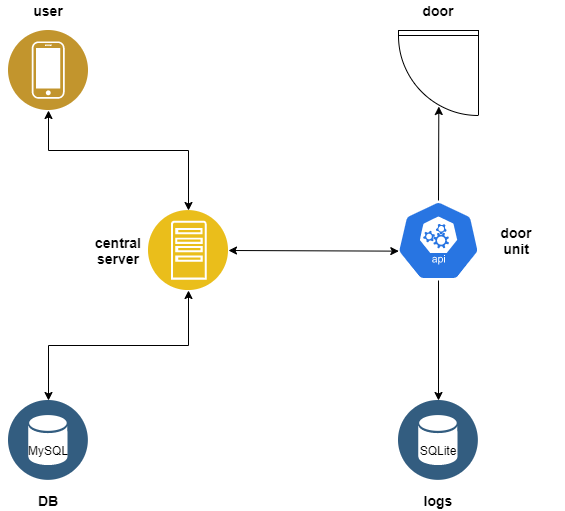

The diagram above was exported from draw.io. Its source (the exported page's mxGraphModel, read from the mxfile embedded in the PNG):
<mxGraphModel dx="1422" dy="762" grid="1" gridSize="10" guides="1" tooltips="1" connect="1" arrows="1" fold="1" page="1" pageScale="1" pageWidth="827" pageHeight="1169" math="0" shadow="0">
  <root>
    <mxCell id="0" />
    <mxCell id="1" parent="0" />
    <mxCell id="PqIdLSHaL7RIYYka9S_u-18" value="" style="aspect=fixed;perimeter=ellipsePerimeter;html=1;align=center;shadow=0;dashed=0;fontColor=#4277BB;labelBackgroundColor=#ffffff;fontSize=12;spacingTop=3;image;image=img/lib/ibm/applications/app_server.svg;" parent="1" vertex="1">
      <mxGeometry x="300" y="230" width="80" height="80" as="geometry" />
    </mxCell>
    <mxCell id="PqIdLSHaL7RIYYka9S_u-19" value="" style="aspect=fixed;perimeter=ellipsePerimeter;html=1;align=center;shadow=0;dashed=0;fontColor=#4277BB;labelBackgroundColor=#ffffff;fontSize=12;spacingTop=3;image;image=img/lib/ibm/data/data_services.svg;" parent="1" vertex="1">
      <mxGeometry x="160" y="420" width="80" height="80" as="geometry" />
    </mxCell>
    <mxCell id="PqIdLSHaL7RIYYka9S_u-20" value="" style="aspect=fixed;perimeter=ellipsePerimeter;html=1;align=center;shadow=0;dashed=0;fontColor=#4277BB;labelBackgroundColor=#ffffff;fontSize=12;spacingTop=3;image;image=img/lib/ibm/users/device.svg;" parent="1" vertex="1">
      <mxGeometry x="160" y="50" width="80" height="80" as="geometry" />
    </mxCell>
    <mxCell id="PqIdLSHaL7RIYYka9S_u-23" value="" style="edgeStyle=elbowEdgeStyle;rounded=0;elbow=vertical;html=1;labelBackgroundColor=#ffffff;startArrow=classic;startFill=1;startSize=6;endArrow=classic;endFill=1;endSize=6;jettySize=auto;orthogonalLoop=1;strokeWidth=1;fontSize=14;entryX=0.5;entryY=1;entryDx=0;entryDy=0;" parent="1" target="PqIdLSHaL7RIYYka9S_u-18" edge="1">
      <mxGeometry width="60" height="60" relative="1" as="geometry">
        <mxPoint x="200" y="420" as="sourcePoint" />
        <mxPoint x="260" y="360" as="targetPoint" />
      </mxGeometry>
    </mxCell>
    <mxCell id="PqIdLSHaL7RIYYka9S_u-24" value="" style="edgeStyle=elbowEdgeStyle;rounded=0;elbow=vertical;html=1;labelBackgroundColor=#ffffff;startArrow=classic;startFill=1;startSize=6;endArrow=classic;endFill=1;endSize=6;jettySize=auto;orthogonalLoop=1;strokeWidth=1;fontSize=14;exitX=0.5;exitY=0;exitDx=0;exitDy=0;entryX=0.5;entryY=1;entryDx=0;entryDy=0;" parent="1" source="PqIdLSHaL7RIYYka9S_u-18" target="PqIdLSHaL7RIYYka9S_u-20" edge="1">
      <mxGeometry width="60" height="60" relative="1" as="geometry">
        <mxPoint x="380" y="190" as="sourcePoint" />
        <mxPoint x="210" y="150" as="targetPoint" />
        <Array as="points">
          <mxPoint x="230" y="170" />
          <mxPoint x="180" y="160" />
          <mxPoint x="310" y="140" />
        </Array>
      </mxGeometry>
    </mxCell>
    <mxCell id="PqIdLSHaL7RIYYka9S_u-28" value="" style="html=1;dashed=0;whitespace=wrap;fillColor=#2875E2;strokeColor=#ffffff;points=[[0.005,0.63,0],[0.1,0.2,0],[0.9,0.2,0],[0.5,0,0],[0.995,0.63,0],[0.72,0.99,0],[0.5,1,0],[0.28,0.99,0]];shape=mxgraph.kubernetes.icon;prIcon=api" parent="1" vertex="1">
      <mxGeometry x="540" y="220" width="100" height="80" as="geometry" />
    </mxCell>
    <mxCell id="PqIdLSHaL7RIYYka9S_u-29" value="" style="endArrow=classic;startArrow=classic;html=1;exitX=1;exitY=0.5;exitDx=0;exitDy=0;entryX=0.103;entryY=0.633;entryDx=0;entryDy=0;entryPerimeter=0;" parent="1" source="PqIdLSHaL7RIYYka9S_u-18" target="PqIdLSHaL7RIYYka9S_u-28" edge="1">
      <mxGeometry width="50" height="50" relative="1" as="geometry">
        <mxPoint x="430" y="270" as="sourcePoint" />
        <mxPoint x="540" y="269.67" as="targetPoint" />
      </mxGeometry>
    </mxCell>
    <mxCell id="PqIdLSHaL7RIYYka9S_u-30" value="" style="aspect=fixed;perimeter=ellipsePerimeter;html=1;align=center;shadow=0;dashed=0;fontColor=#4277BB;labelBackgroundColor=#ffffff;fontSize=12;spacingTop=3;image;image=img/lib/ibm/data/data_services.svg;" parent="1" vertex="1">
      <mxGeometry x="550" y="420" width="80" height="80" as="geometry" />
    </mxCell>
    <mxCell id="PqIdLSHaL7RIYYka9S_u-31" value="" style="endArrow=classic;html=1;entryX=0.5;entryY=0;entryDx=0;entryDy=0;exitX=0.5;exitY=1;exitDx=0;exitDy=0;exitPerimeter=0;" parent="1" source="PqIdLSHaL7RIYYka9S_u-28" target="PqIdLSHaL7RIYYka9S_u-30" edge="1">
      <mxGeometry width="50" height="50" relative="1" as="geometry">
        <mxPoint x="589.6700000000001" y="330" as="sourcePoint" />
        <mxPoint x="589.6700000000001" y="380" as="targetPoint" />
      </mxGeometry>
    </mxCell>
    <mxCell id="PqIdLSHaL7RIYYka9S_u-32" value="&lt;b&gt;&lt;font style=&quot;font-size: 14px&quot;&gt;user&lt;/font&gt;&lt;/b&gt;" style="text;html=1;strokeColor=none;fillColor=none;align=center;verticalAlign=middle;whiteSpace=wrap;rounded=0;" parent="1" vertex="1">
      <mxGeometry x="180" y="20" width="40" height="20" as="geometry" />
    </mxCell>
    <mxCell id="PqIdLSHaL7RIYYka9S_u-33" value="&lt;span style=&quot;font-size: 14px&quot;&gt;&lt;b&gt;central&lt;br&gt;server&lt;br&gt;&lt;/b&gt;&lt;/span&gt;" style="text;html=1;strokeColor=none;fillColor=none;align=center;verticalAlign=middle;whiteSpace=wrap;rounded=0;" parent="1" vertex="1">
      <mxGeometry x="250" y="255" width="40" height="30" as="geometry" />
    </mxCell>
    <mxCell id="PqIdLSHaL7RIYYka9S_u-34" value="&lt;b&gt;&lt;font style=&quot;font-size: 14px&quot;&gt;DB&lt;/font&gt;&lt;/b&gt;" style="text;html=1;strokeColor=none;fillColor=none;align=center;verticalAlign=middle;whiteSpace=wrap;rounded=0;" parent="1" vertex="1">
      <mxGeometry x="152" y="510" width="96" height="20" as="geometry" />
    </mxCell>
    <mxCell id="PqIdLSHaL7RIYYka9S_u-35" value="&lt;span style=&quot;font-size: 14px&quot;&gt;&lt;b&gt;logs&lt;br&gt;&lt;/b&gt;&lt;/span&gt;" style="text;html=1;strokeColor=none;fillColor=none;align=center;verticalAlign=middle;whiteSpace=wrap;rounded=0;" parent="1" vertex="1">
      <mxGeometry x="542" y="510" width="96" height="20" as="geometry" />
    </mxCell>
    <mxCell id="PqIdLSHaL7RIYYka9S_u-36" value="SQLite" style="text;html=1;strokeColor=none;fillColor=none;align=center;verticalAlign=middle;whiteSpace=wrap;rounded=0;" parent="1" vertex="1">
      <mxGeometry x="570" y="460" width="40" height="20" as="geometry" />
    </mxCell>
    <mxCell id="PqIdLSHaL7RIYYka9S_u-37" value="MySQL" style="text;html=1;strokeColor=none;fillColor=none;align=center;verticalAlign=middle;whiteSpace=wrap;rounded=0;" parent="1" vertex="1">
      <mxGeometry x="180" y="460" width="40" height="20" as="geometry" />
    </mxCell>
    <mxCell id="PqIdLSHaL7RIYYka9S_u-38" value="" style="verticalLabelPosition=bottom;html=1;verticalAlign=top;align=center;shape=mxgraph.floorplan.doorRight;aspect=fixed;" parent="1" vertex="1">
      <mxGeometry x="550" y="50" width="80" height="85" as="geometry" />
    </mxCell>
    <mxCell id="PqIdLSHaL7RIYYka9S_u-39" value="" style="endArrow=classic;html=1;exitX=0.5;exitY=0;exitDx=0;exitDy=0;exitPerimeter=0;entryX=0.504;entryY=0.894;entryDx=0;entryDy=0;entryPerimeter=0;" parent="1" source="PqIdLSHaL7RIYYka9S_u-28" target="PqIdLSHaL7RIYYka9S_u-38" edge="1">
      <mxGeometry width="50" height="50" relative="1" as="geometry">
        <mxPoint x="589.67" y="205" as="sourcePoint" />
        <mxPoint x="589.67" y="135" as="targetPoint" />
      </mxGeometry>
    </mxCell>
    <mxCell id="PqIdLSHaL7RIYYka9S_u-40" value="&lt;b&gt;&lt;font style=&quot;font-size: 14px&quot;&gt;door&lt;/font&gt;&lt;/b&gt;" style="text;html=1;strokeColor=none;fillColor=none;align=center;verticalAlign=middle;whiteSpace=wrap;rounded=0;" parent="1" vertex="1">
      <mxGeometry x="570" y="20" width="40" height="20" as="geometry" />
    </mxCell>
    <mxCell id="mZkj_mFHLZ9Uk4WKalfl-1" value="&lt;span style=&quot;font-size: 14px&quot;&gt;&lt;b&gt;door&lt;br&gt;&lt;/b&gt;&lt;/span&gt;&lt;b&gt;&lt;font style=&quot;font-size: 14px&quot;&gt;unit&lt;/font&gt;&lt;/b&gt;" style="text;html=1;strokeColor=none;fillColor=none;align=center;verticalAlign=middle;whiteSpace=wrap;rounded=0;" parent="1" vertex="1">
      <mxGeometry x="620" y="240" width="96" height="40" as="geometry" />
    </mxCell>
  </root>
</mxGraphModel>